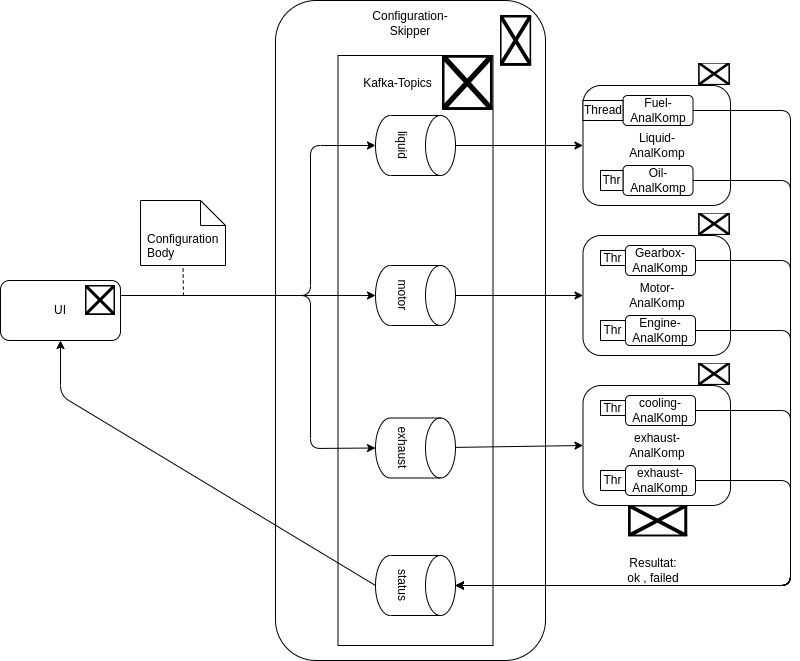

The diagram above was exported from draw.io. Its source (the exported page's mxGraphModel, read from the mxfile embedded in the PNG):
<mxGraphModel dx="1205" dy="741" grid="1" gridSize="10" guides="1" tooltips="1" connect="1" arrows="1" fold="1" page="1" pageScale="1" pageWidth="850" pageHeight="1100" math="0" shadow="0">
  <root>
    <mxCell id="0" />
    <mxCell id="1" parent="0" />
    <mxCell id="2" value="" style="rounded=1;whiteSpace=wrap;html=1;" parent="1" vertex="1">
      <mxGeometry x="285" y="95" width="270" height="660" as="geometry" />
    </mxCell>
    <mxCell id="4" value="Liquid-&lt;br&gt;AnalKomp" style="rounded=1;whiteSpace=wrap;html=1;" parent="1" vertex="1">
      <mxGeometry x="592.5" y="180" width="147.5" height="120" as="geometry" />
    </mxCell>
    <mxCell id="5" value="" style="rounded=0;whiteSpace=wrap;html=1;" parent="1" vertex="1">
      <mxGeometry x="347.5" y="150" width="155" height="590" as="geometry" />
    </mxCell>
    <mxCell id="6" style="edgeStyle=none;html=1;entryX=0;entryY=0.5;entryDx=0;entryDy=0;exitX=0.5;exitY=0;exitDx=0;exitDy=0;exitPerimeter=0;" parent="1" source="7" target="4" edge="1">
      <mxGeometry relative="1" as="geometry" />
    </mxCell>
    <mxCell id="7" value="liquid" style="shape=cylinder3;whiteSpace=wrap;html=1;boundedLbl=1;backgroundOutline=1;size=15;rotation=90;" parent="1" vertex="1">
      <mxGeometry x="395" y="200" width="60" height="80" as="geometry" />
    </mxCell>
    <mxCell id="8" style="edgeStyle=none;html=1;entryX=0;entryY=0.5;entryDx=0;entryDy=0;" parent="1" source="9" target="38" edge="1">
      <mxGeometry relative="1" as="geometry">
        <mxPoint x="600" y="345" as="targetPoint" />
      </mxGeometry>
    </mxCell>
    <mxCell id="9" value="motor" style="shape=cylinder3;whiteSpace=wrap;html=1;boundedLbl=1;backgroundOutline=1;size=15;rotation=90;" parent="1" vertex="1">
      <mxGeometry x="395" y="350" width="60" height="80" as="geometry" />
    </mxCell>
    <mxCell id="10" style="edgeStyle=none;html=1;entryX=0;entryY=0.5;entryDx=0;entryDy=0;" parent="1" source="11" target="39" edge="1">
      <mxGeometry relative="1" as="geometry">
        <mxPoint x="600" y="490" as="targetPoint" />
      </mxGeometry>
    </mxCell>
    <mxCell id="11" value="exhaust" style="shape=cylinder3;whiteSpace=wrap;html=1;boundedLbl=1;backgroundOutline=1;size=15;rotation=90;" parent="1" vertex="1">
      <mxGeometry x="395" y="502.5" width="60" height="80" as="geometry" />
    </mxCell>
    <mxCell id="12" style="edgeStyle=none;html=1;entryX=0.5;entryY=0;entryDx=0;entryDy=0;entryPerimeter=0;" parent="1" source="13" target="26" edge="1">
      <mxGeometry relative="1" as="geometry">
        <Array as="points">
          <mxPoint x="800" y="275" />
          <mxPoint x="800" y="680" />
        </Array>
      </mxGeometry>
    </mxCell>
    <mxCell id="13" value="Oil-&lt;br&gt;AnalKomp" style="rounded=1;whiteSpace=wrap;html=1;" parent="1" vertex="1">
      <mxGeometry x="632.5" y="260" width="70" height="30" as="geometry" />
    </mxCell>
    <mxCell id="14" value="Kafka-Topics" style="text;html=1;strokeColor=none;fillColor=none;align=center;verticalAlign=middle;whiteSpace=wrap;rounded=0;" parent="1" vertex="1">
      <mxGeometry x="370" y="162.5" width="75" height="30" as="geometry" />
    </mxCell>
    <mxCell id="15" style="edgeStyle=none;html=1;exitX=1;exitY=0.25;exitDx=0;exitDy=0;entryX=0.5;entryY=1;entryDx=0;entryDy=0;entryPerimeter=0;" parent="1" source="18" target="9" edge="1">
      <mxGeometry relative="1" as="geometry">
        <mxPoint x="140" y="338.2352941176471" as="sourcePoint" />
        <mxPoint x="270" y="390" as="targetPoint" />
      </mxGeometry>
    </mxCell>
    <mxCell id="18" value="UI" style="rounded=1;whiteSpace=wrap;html=1;" parent="1" vertex="1">
      <mxGeometry x="10" y="375" width="120" height="60" as="geometry" />
    </mxCell>
    <mxCell id="20" value="Resultat:&lt;br&gt;ok , failed" style="text;html=1;strokeColor=none;fillColor=none;align=center;verticalAlign=middle;whiteSpace=wrap;rounded=0;" parent="1" vertex="1">
      <mxGeometry x="632.5" y="650" width="60" height="30" as="geometry" />
    </mxCell>
    <mxCell id="22" style="edgeStyle=none;html=1;entryX=0.5;entryY=1;entryDx=0;entryDy=0;entryPerimeter=0;" parent="1" target="11" edge="1">
      <mxGeometry relative="1" as="geometry">
        <Array as="points">
          <mxPoint x="320" y="390" />
          <mxPoint x="320" y="543" />
        </Array>
        <mxPoint x="270" y="390" as="sourcePoint" />
      </mxGeometry>
    </mxCell>
    <mxCell id="23" style="edgeStyle=none;html=1;entryX=0.5;entryY=1;entryDx=0;entryDy=0;entryPerimeter=0;" parent="1" target="7" edge="1">
      <mxGeometry relative="1" as="geometry">
        <Array as="points">
          <mxPoint x="320" y="390" />
          <mxPoint x="320" y="240" />
        </Array>
        <mxPoint x="270" y="390" as="sourcePoint" />
      </mxGeometry>
    </mxCell>
    <mxCell id="25" style="edgeStyle=none;html=1;entryX=0.5;entryY=1;entryDx=0;entryDy=0;exitX=0.5;exitY=1;exitDx=0;exitDy=0;exitPerimeter=0;" parent="1" source="26" target="18" edge="1">
      <mxGeometry relative="1" as="geometry">
        <Array as="points">
          <mxPoint x="70" y="490" />
        </Array>
      </mxGeometry>
    </mxCell>
    <mxCell id="26" value="status" style="shape=cylinder3;whiteSpace=wrap;html=1;boundedLbl=1;backgroundOutline=1;size=15;rotation=90;" parent="1" vertex="1">
      <mxGeometry x="395" y="640" width="60" height="80" as="geometry" />
    </mxCell>
    <mxCell id="33" style="edgeStyle=none;html=1;entryX=0.5;entryY=0;entryDx=0;entryDy=0;entryPerimeter=0;" parent="1" source="34" target="26" edge="1">
      <mxGeometry relative="1" as="geometry">
        <Array as="points">
          <mxPoint x="800" y="205" />
          <mxPoint x="800" y="680" />
        </Array>
      </mxGeometry>
    </mxCell>
    <mxCell id="34" value="Fuel-&lt;br&gt;AnalKomp" style="rounded=1;whiteSpace=wrap;html=1;" parent="1" vertex="1">
      <mxGeometry x="632.5" y="190" width="70" height="30" as="geometry" />
    </mxCell>
    <mxCell id="36" value="Thread" style="rounded=0;whiteSpace=wrap;html=1;" parent="1" vertex="1">
      <mxGeometry x="592.5" y="195" width="40" height="20" as="geometry" />
    </mxCell>
    <mxCell id="37" value="Thr" style="rounded=0;whiteSpace=wrap;html=1;" parent="1" vertex="1">
      <mxGeometry x="610" y="265" width="22.5" height="20" as="geometry" />
    </mxCell>
    <mxCell id="38" value="Motor-&lt;br&gt;AnalKomp" style="rounded=1;whiteSpace=wrap;html=1;" parent="1" vertex="1">
      <mxGeometry x="592.5" y="330" width="147.5" height="120" as="geometry" />
    </mxCell>
    <mxCell id="39" value="exhaust-&lt;br&gt;AnalKomp" style="rounded=1;whiteSpace=wrap;html=1;" parent="1" vertex="1">
      <mxGeometry x="592.5" y="480" width="147.5" height="120" as="geometry" />
    </mxCell>
    <mxCell id="43" style="edgeStyle=none;html=1;entryX=0.5;entryY=0;entryDx=0;entryDy=0;entryPerimeter=0;" parent="1" source="44" target="26" edge="1">
      <mxGeometry relative="1" as="geometry">
        <Array as="points">
          <mxPoint x="800" y="425" />
          <mxPoint x="800" y="680" />
        </Array>
      </mxGeometry>
    </mxCell>
    <mxCell id="44" value="Engine-&lt;br&gt;AnalKomp" style="rounded=1;whiteSpace=wrap;html=1;" parent="1" vertex="1">
      <mxGeometry x="635" y="410" width="70" height="30" as="geometry" />
    </mxCell>
    <mxCell id="45" style="edgeStyle=none;html=1;entryX=0.5;entryY=0;entryDx=0;entryDy=0;entryPerimeter=0;" parent="1" source="46" target="26" edge="1">
      <mxGeometry relative="1" as="geometry">
        <Array as="points">
          <mxPoint x="800" y="355" />
          <mxPoint x="800" y="680" />
        </Array>
      </mxGeometry>
    </mxCell>
    <mxCell id="46" value="Gearbox-&lt;br&gt;AnalKomp" style="rounded=1;whiteSpace=wrap;html=1;" parent="1" vertex="1">
      <mxGeometry x="635" y="340" width="70" height="30" as="geometry" />
    </mxCell>
    <mxCell id="47" value="Thr" style="rounded=0;whiteSpace=wrap;html=1;" parent="1" vertex="1">
      <mxGeometry x="610" y="345" width="25" height="15" as="geometry" />
    </mxCell>
    <mxCell id="48" value="Thr" style="rounded=0;whiteSpace=wrap;html=1;" parent="1" vertex="1">
      <mxGeometry x="610" y="415" width="25" height="20" as="geometry" />
    </mxCell>
    <mxCell id="49" style="edgeStyle=none;html=1;entryX=0.5;entryY=0;entryDx=0;entryDy=0;entryPerimeter=0;" parent="1" source="50" target="26" edge="1">
      <mxGeometry relative="1" as="geometry">
        <Array as="points">
          <mxPoint x="800" y="575" />
          <mxPoint x="800" y="680" />
        </Array>
      </mxGeometry>
    </mxCell>
    <mxCell id="50" value="exhaust-&lt;br&gt;AnalKomp" style="rounded=1;whiteSpace=wrap;html=1;" parent="1" vertex="1">
      <mxGeometry x="635" y="560" width="70" height="30" as="geometry" />
    </mxCell>
    <mxCell id="51" style="edgeStyle=none;html=1;entryX=0.5;entryY=0;entryDx=0;entryDy=0;entryPerimeter=0;" parent="1" source="52" target="26" edge="1">
      <mxGeometry relative="1" as="geometry">
        <Array as="points">
          <mxPoint x="800" y="505" />
          <mxPoint x="800" y="680" />
        </Array>
      </mxGeometry>
    </mxCell>
    <mxCell id="52" value="cooling-&lt;br&gt;AnalKomp" style="rounded=1;whiteSpace=wrap;html=1;" parent="1" vertex="1">
      <mxGeometry x="635" y="490" width="70" height="30" as="geometry" />
    </mxCell>
    <mxCell id="53" value="Thr" style="rounded=0;whiteSpace=wrap;html=1;" parent="1" vertex="1">
      <mxGeometry x="610" y="495" width="25" height="15" as="geometry" />
    </mxCell>
    <mxCell id="54" value="Thr" style="rounded=0;whiteSpace=wrap;html=1;" parent="1" vertex="1">
      <mxGeometry x="610" y="565" width="25" height="20" as="geometry" />
    </mxCell>
    <mxCell id="55" value="" style="endArrow=none;dashed=1;html=1;entryX=0.5;entryY=1;entryDx=0;entryDy=0;entryPerimeter=0;" parent="1" target="56" edge="1">
      <mxGeometry width="50" height="50" relative="1" as="geometry">
        <mxPoint x="193" y="390" as="sourcePoint" />
        <mxPoint x="205" y="360" as="targetPoint" />
      </mxGeometry>
    </mxCell>
    <mxCell id="56" value="&lt;span style=&quot;text-align: center;&quot;&gt;Configuration&lt;/span&gt;&lt;br style=&quot;text-align: center;&quot;&gt;&lt;span style=&quot;text-align: center;&quot;&gt;Body&lt;/span&gt;" style="shape=note2;boundedLbl=1;whiteSpace=wrap;html=1;size=25;verticalAlign=top;align=left;spacingLeft=5;" parent="1" vertex="1">
      <mxGeometry x="150" y="295" width="85" height="65" as="geometry" />
    </mxCell>
    <mxCell id="57" value="Configuration-Skipper" style="text;html=1;strokeColor=none;fillColor=none;align=center;verticalAlign=middle;whiteSpace=wrap;rounded=0;" parent="1" vertex="1">
      <mxGeometry x="380" y="95" width="80" height="45" as="geometry" />
    </mxCell>
    <mxCell id="58" value="" style="shape=image;verticalLabelPosition=bottom;labelBackgroundColor=default;verticalAlign=top;aspect=fixed;imageAspect=0;image=https://vaadin.com/images/trademark/PNG/VaadinLogomark_RGB_1000x1000.png;" parent="1" vertex="1">
      <mxGeometry x="95" y="380" width="30" height="30" as="geometry" />
    </mxCell>
    <mxCell id="60" value="" style="shape=image;verticalLabelPosition=bottom;labelBackgroundColor=default;verticalAlign=top;aspect=fixed;imageAspect=0;image=https://assets.stickpng.com/images/62a879da3048e459144d038b.png;" parent="1" vertex="1">
      <mxGeometry x="451.98" y="150" width="50.52" height="55" as="geometry" />
    </mxCell>
    <mxCell id="61" value="" style="shape=image;verticalLabelPosition=bottom;labelBackgroundColor=default;verticalAlign=top;aspect=fixed;imageAspect=0;image=https://upload.wikimedia.org/wikipedia/commons/thumb/0/05/Apache_kafka.svg/1200px-Apache_kafka.svg.png;" parent="1" vertex="1">
      <mxGeometry x="510" y="110" width="31.16" height="50.63" as="geometry" />
    </mxCell>
    <mxCell id="63" value="" style="shape=image;verticalLabelPosition=bottom;labelBackgroundColor=default;verticalAlign=top;aspect=fixed;imageAspect=0;image=https://cdn.discordapp.com/attachments/1106583664726376530/1150791083828183103/Screenshot_11.png;" parent="1" vertex="1">
      <mxGeometry x="708.09" y="157.5" width="31.91" height="22.5" as="geometry" />
    </mxCell>
    <mxCell id="64" value="" style="shape=image;verticalLabelPosition=bottom;labelBackgroundColor=default;verticalAlign=top;aspect=fixed;imageAspect=0;image=https://cdn.discordapp.com/attachments/1106583664726376530/1150791083828183103/Screenshot_11.png;" parent="1" vertex="1">
      <mxGeometry x="708.0899999999999" y="307.5" width="31.91" height="22.5" as="geometry" />
    </mxCell>
    <mxCell id="65" value="" style="shape=image;verticalLabelPosition=bottom;labelBackgroundColor=default;verticalAlign=top;aspect=fixed;imageAspect=0;image=https://cdn.discordapp.com/attachments/1106583664726376530/1150791083828183103/Screenshot_11.png;" parent="1" vertex="1">
      <mxGeometry x="708.0899999999999" y="457.5" width="31.91" height="22.5" as="geometry" />
    </mxCell>
    <mxCell id="69" value="" style="shape=image;verticalLabelPosition=bottom;labelBackgroundColor=default;verticalAlign=top;aspect=fixed;imageAspect=0;image=https://e4developer.com/wp-content/uploads/2018/01/spring-boot.png;" parent="1" vertex="1">
      <mxGeometry x="637.74" y="600" width="59.52" height="31.25" as="geometry" />
    </mxCell>
  </root>
</mxGraphModel>